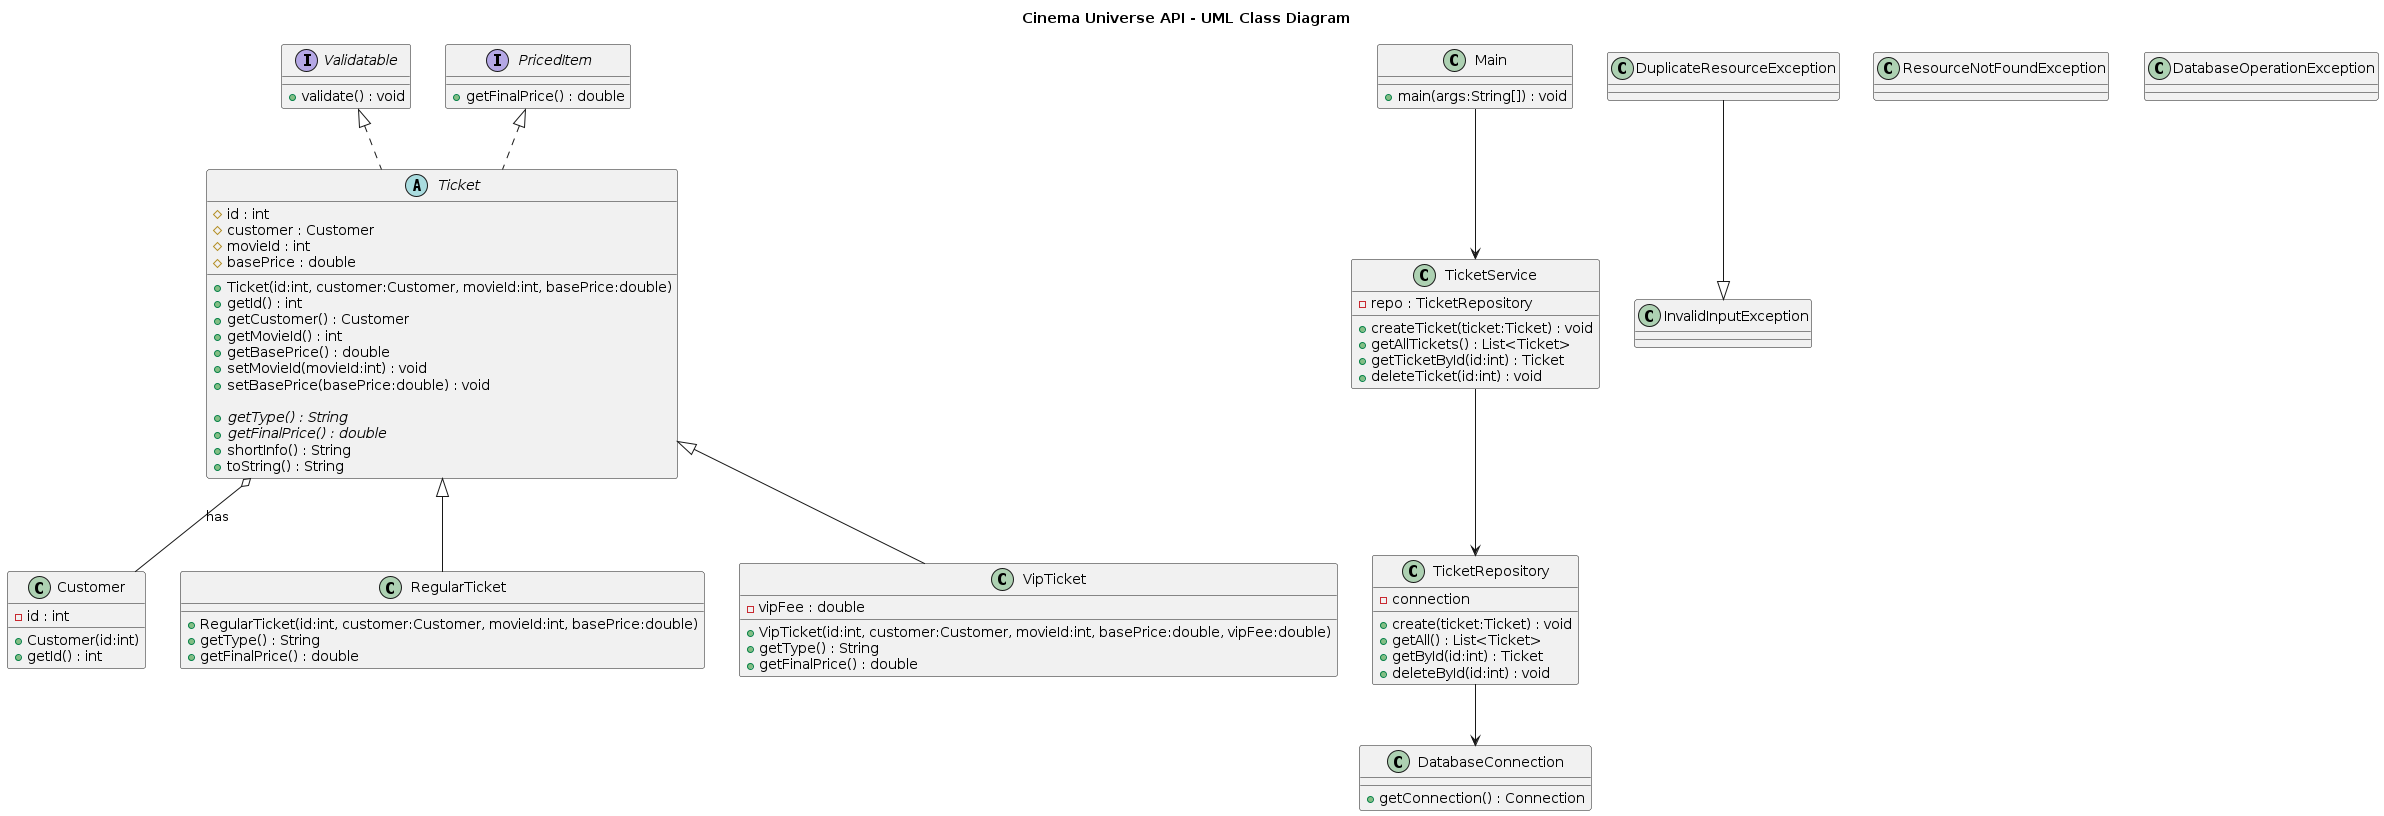

The diagram above was rendered by PlantUML. Its source (embedded in the PNG):
@startuml
title Cinema Universe API - UML Class Diagram

' ====== Interfaces ======
interface Validatable {
  +validate() : void
}

interface PricedItem {
  +getFinalPrice() : double
}

' ====== Models ======
class Customer {
  -id : int
  +Customer(id:int)
  +getId() : int
}

abstract class Ticket {
  #id : int
  #customer : Customer
  #movieId : int
  #basePrice : double

  +Ticket(id:int, customer:Customer, movieId:int, basePrice:double)
  +getId() : int
  +getCustomer() : Customer
  +getMovieId() : int
  +getBasePrice() : double
  +setMovieId(movieId:int) : void
  +setBasePrice(basePrice:double) : void

  {abstract} +getType() : String
  {abstract} +getFinalPrice() : double
  +shortInfo() : String
  +toString() : String
}

class RegularTicket {
  +RegularTicket(id:int, customer:Customer, movieId:int, basePrice:double)
  +getType() : String
  +getFinalPrice() : double
}

class VipTicket {
  -vipFee : double
  +VipTicket(id:int, customer:Customer, movieId:int, basePrice:double, vipFee:double)
  +getType() : String
  +getFinalPrice() : double
}

' ====== Layers ======
class TicketRepository {
  -connection
  +create(ticket:Ticket) : void
  +getAll() : List<Ticket>
  +getById(id:int) : Ticket
  +deleteById(id:int) : void
}

class TicketService {
  -repo : TicketRepository
  +createTicket(ticket:Ticket) : void
  +getAllTickets() : List<Ticket>
  +getTicketById(id:int) : Ticket
  +deleteTicket(id:int) : void
}

class DatabaseConnection {
  +getConnection() : Connection
}

class Main {
  +main(args:String[]) : void
}

' ====== Exceptions ======
class InvalidInputException
class DuplicateResourceException
class ResourceNotFoundException
class DatabaseOperationException

' ====== Relationships ======
Ticket <|-- RegularTicket
Ticket <|-- VipTicket

Ticket o-- Customer : has

PricedItem <|.. Ticket
Validatable <|.. Ticket

TicketService --> TicketRepository
TicketRepository --> DatabaseConnection
Main --> TicketService

DuplicateResourceException --|> InvalidInputException
@enduml